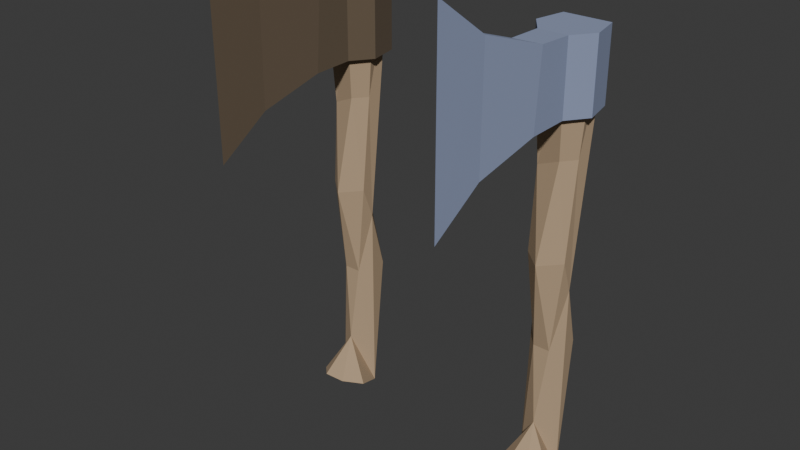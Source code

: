 # Source: WoddenAxe.blend  (saved by Blender 5.2.45; exported with 4.5.12 LTS)
import bpy
from mathutils import Matrix  # noqa: F401  (used for matrix-valued properties, if any)

bpy.ops.wm.read_factory_settings(use_empty=True)
scene = bpy.context.scene
scene.name = 'Scene'

# ---- collections
col_collection = bpy.data.collections.new('Collection'); scene.collection.children.link(col_collection)

# ---- materials (node trees are filled in below, after node groups)
mat_bois = bpy.data.materials.new('Bois')
mat_material_003 = bpy.data.materials.new('Material.003')
mat_material_002 = bpy.data.materials.new('Material.002')

# ---- material node trees
mat_bois.use_nodes = True; mat_bois.node_tree.nodes.clear()
_N = mat_bois.node_tree.nodes; _L = mat_bois.node_tree.links
n0 = _N.new('ShaderNodeBsdfPrincipled'); n0.name = 'Principled BSDF'; n0.location = (-200, 100)
n0.inputs[0].default_value = (0.4621, 0.3325, 0.2086, 1.0)
n0.inputs[2].default_value = 1.0
n0.inputs[10].default_value = 0.005
n1 = _N.new('ShaderNodeOutputMaterial'); n1.name = 'Material Output'; n1.location = (200, 100)
_L.new(n0.outputs[0], n1.inputs[0])
n1.is_active_output = True
mat_material_003.use_nodes = True; mat_material_003.node_tree.nodes.clear()
_N = mat_material_003.node_tree.nodes; _L = mat_material_003.node_tree.links
n0 = _N.new('ShaderNodeBsdfPrincipled'); n0.name = 'Principled BSDF'; n0.location = (-200, 100)
n0.inputs[0].default_value = (0.2623, 0.3095, 0.4621, 1.0)
n0.inputs[2].default_value = 1.0
n0.inputs[10].default_value = 0.005
n1 = _N.new('ShaderNodeOutputMaterial'); n1.name = 'Material Output'; n1.location = (200, 100)
_L.new(n0.outputs[0], n1.inputs[0])
n1.is_active_output = True
mat_material_002.use_nodes = True; mat_material_002.node_tree.nodes.clear()
_N = mat_material_002.node_tree.nodes; _L = mat_material_002.node_tree.links
n0 = _N.new('ShaderNodeBsdfPrincipled'); n0.name = 'Principled BSDF'; n0.location = (-200, 100)
n0.inputs[0].default_value = (0.1301, 0.09531, 0.06125, 1.0)
n0.inputs[2].default_value = 1.0
n0.inputs[10].default_value = 0.005
n1 = _N.new('ShaderNodeOutputMaterial'); n1.name = 'Material Output'; n1.location = (200, 100)
_L.new(n0.outputs[0], n1.inputs[0])
n1.is_active_output = True

# ---- world
world_world = bpy.data.worlds.new('World'); scene.world = world_world
world_world.use_nodes = True; world_world.node_tree.nodes.clear()
_N = world_world.node_tree.nodes; _L = world_world.node_tree.links
n0 = _N.new('ShaderNodeOutputWorld'); n0.name = 'World Output'; n0.location = (200, 100)
n1 = _N.new('ShaderNodeBackground'); n1.name = 'Background'; n1.location = (-200, 100)
n1.inputs[0].default_value = (0.05088, 0.05088, 0.05088, 1.0)
_L.new(n1.outputs[0], n0.inputs[0])
n0.is_active_output = True
world_world.color = (0.05088, 0.05088, 0.05088)
world_world.sun_shadow_jitter_overblur = 0.0

# ---- meshes
me_cylinder = bpy.data.meshes.new('Cylinder')
me_cylinder.from_pydata([(0.02256, -0.8941, -0.9218), (-0.6386, 0.8005, -1.019), (-1.833e-17, 0.5022, -0.005414), (0.7818, 0.8964, -0.5), (0.9749, -0.2225, 0.5), (0.9749, -0.734, 0.0), (0.911, -0.04035, -0.1743), (0.4339, -0.901, 0.5), (1.988e-08, -1.57, -0.00851), (0.4339, -0.6281, -0.5), (-0.8648, -0.5841, 0.4395), (-0.4339, -0.6281, -0.5), (-0.9749, -0.734, 0.0), (-0.903, -0.03563, -0.1725), (-0.5835, 1.112, -0.4943), (-0.803, 0.8353, 0.6643), (0.9676, -0.06741, -1.212), (1.409, -1.47, -1.148), (0.6835, -2.342, -1.114), (-0.4296, -2.397, -1.112), (-1.24, -1.603, -1.148), (-0.9799, -0.3455, -1.188), (1.134, 0.9438, 1.039), (1.438, -0.3282, 1.032), (0.6496, -1.349, 0.9982), (-0.6611, -1.332, 1.013), (-1.454, -0.3138, 1.013), (-1.154, 0.9177, 1.029)], [], [(15, 2, 13), (10, 12, 8), (8, 11, 9), (2, 22, 6), (15, 22, 2), (1, 16, 21), (0, 19, 18), (27, 22, 15), (14, 13, 2), (13, 12, 10, 15), (21, 0, 11, 13), (12, 13, 11, 8), (9, 0, 16, 6), (9, 11, 0), (7, 10, 8), (9, 6, 5, 8), (7, 8, 5, 4), (4, 5, 6, 22), (16, 3, 6), (3, 16, 1, 14), (3, 14, 2, 6), (15, 10, 26, 27), (10, 7, 24, 25), (25, 26, 10), (24, 7, 4, 23), (22, 23, 4), (1, 21, 13, 14), (17, 16, 0, 18), (19, 20, 21, 16, 17, 18), (20, 19, 0, 21), (26, 25, 24, 23, 22, 27)])
_uv = me_cylinder.uv_layers.new(name='UVMap')
_uv.uv.foreach_set('vector', [0.1263, 0.8823, 2.98e-08, 0.7579, 0.2011, 0.699, 0.3436, 0.875, 0.2857, 0.75, 0.5, 0.75, 0.5, 0.75, 0.4286, 0.625, 0.5714, 0.625, 1.0, 0.7579, 0.8571, 0.9829, 0.7975, 0.6978, 1.0, 0.9375, 0.8571, 0.9829, 1.0, 0.7579, 0.09588, 0.5, 2.98e-08, 0.5, 0.2305, 0.5, 0.496, 0.5, 0.4286, 0.5, 0.5714, 0.5, 1.0, 0.9933, 0.8571, 0.9829, 1.0, 0.9375, 0.09799, 0.625, 0.2011, 0.699, 2.98e-08, 0.7579, 0.2011, 0.699, 0.2857, 0.75, 0.3436, 0.875, 0.1263, 0.8823, 0.2305, 0.5, 0.496, 0.5, 0.4286, 0.625, 0.2011, 0.699, 0.2857, 0.75, 0.2011, 0.699, 0.4286, 0.625, 0.5, 0.75, 0.5714, 0.625, 0.496, 0.5, 0.7983, 0.5, 0.7975, 0.6978, 0.5714, 0.625, 0.4286, 0.625, 0.496, 0.5, 0.5714, 0.875, 0.3436, 0.875, 0.5, 0.75, 0.5714, 0.625, 0.7975, 0.6978, 0.7143, 0.75, 0.5, 0.75, 0.5714, 0.875, 0.5, 0.75, 0.7143, 0.75, 0.7143, 0.875, 0.7143, 0.875, 0.7143, 0.75, 0.7975, 0.6978, 0.8571, 0.9829, 0.7983, 0.5, 0.8571, 0.625, 0.7975, 0.6978, 0.8571, 0.625, 0.7983, 0.5, 1.0, 0.5, 1.0, 0.625, 0.8571, 0.625, 1.0, 0.625, 1.0, 0.7579, 0.7975, 0.6978, 0.1263, 0.8823, 0.3436, 0.875, 0.2857, 0.9758, 0.143, 0.9805, 0.3436, 0.875, 0.5714, 0.875, 0.5714, 0.9729, 0.4286, 0.9758, 0.4286, 0.9758, 0.2857, 0.9758, 0.3436, 0.875, 0.5714, 0.9729, 0.5714, 0.875, 0.7143, 0.875, 0.7143, 0.9793, 0.8571, 0.9829, 0.7143, 0.9793, 0.7143, 0.875, 0.09588, 0.5, 0.2305, 0.5, 0.2011, 0.699, 0.09799, 0.625, 0.7143, 0.5, 0.7983, 0.5, 0.496, 0.5, 0.5714, 0.5, 0.6517, 0.05958, 0.5212, 0.2157, 0.5763, 0.3959, 0.8718, 0.4176, 0.9787, 0.2157, 0.8474, 0.06063, 0.2857, 0.5, 0.4286, 0.5, 0.496, 0.5, 0.2305, 0.5, 0.01857, 0.1972, 0.147, 0.03613, 0.353, 0.03613, 0.4814, 0.1972, 0.4349, 0.3974, 0.06351, 0.3985])
me_cylinder.materials.append(mat_bois)
me_cylinder.update()
me_cube_001 = bpy.data.meshes.new('Cube.001')
me_cube_001.from_pydata([(0.01001, -1.004, -2.661), (-0.8144, 0.9657, -1.001), (-0.8144, 0.9657, 1.001), (-0.01001, -1.004, 2.661), (0.8144, 0.9657, -1.001), (0.8144, 0.9657, 1.001), (-1.041, 0.6571, -1.001), (-0.5081, 0.4514, -1.001), (-0.4613, 0.09069, -1.043), (-0.1396, -0.5064, -1.611), (-0.1431, -0.5181, 1.634), (-0.4752, 0.08267, 1.039), (-0.5081, 0.4514, 1.001), (-1.041, 0.6571, 1.001), (0.1431, -0.5181, -1.634), (0.4577, 0.0627, -1.05), (0.5081, 0.4514, -1.001), (1.041, 0.6571, -1.001), (1.041, 0.6571, 1.001), (0.5081, 0.4514, 1.001), (0.4765, 0.1094, 1.035), (0.1396, -0.5064, 1.611)], [], [(14, 0, 9), (10, 3, 21), (4, 1, 2, 5), (0, 14, 21, 3), (18, 5, 2, 13), (19, 18, 13, 12), (20, 19, 12, 11), (21, 20, 11, 10), (1, 6, 13, 2), (6, 1, 4, 17), (7, 6, 17, 16), (8, 7, 16, 15), (9, 8, 15, 14), (17, 4, 5, 18), (16, 17, 18, 19), (20, 15, 16, 19), (14, 15, 20, 21), (9, 0, 3, 10), (8, 9, 10, 11), (7, 8, 11, 12), (6, 7, 12, 13)])
_uv = me_cube_001.uv_layers.new(name='UVMap')
_uv.uv.foreach_set('vector', [0.375, 0.688, 0.2908, 0.75, 0.125, 0.6865, 0.875, 0.688, 0.7908, 0.75, 0.625, 0.6865, 0.375, 0.5, 0.375, 0.25, 0.625, 0.25, 0.625, 0.5, 0.2908, 0.75, 0.375, 0.688, 0.625, 0.6865, 0.7908, 0.75, 0.625, 0.5357, 0.625, 0.5, 0.875, 0.5, 0.875, 0.5357, 0.625, 0.5714, 0.625, 0.5357, 0.875, 0.5357, 0.875, 0.5714, 0.625, 0.611, 0.625, 0.5714, 0.875, 0.5714, 0.875, 0.613, 0.625, 0.6865, 0.625, 0.611, 0.875, 0.613, 0.875, 0.688, 0.375, 0.25, 0.375, 0.2143, 0.625, 0.2143, 0.625, 0.25, 0.125, 0.5357, 0.125, 0.5, 0.375, 0.5, 0.375, 0.5357, 0.125, 0.5714, 0.125, 0.5357, 0.375, 0.5357, 0.375, 0.5714, 0.125, 0.6133, 0.125, 0.5714, 0.375, 0.5714, 0.375, 0.6157, 0.125, 0.6865, 0.125, 0.6133, 0.375, 0.6157, 0.375, 0.688, 0.375, 0.5357, 0.375, 0.5, 0.625, 0.5, 0.625, 0.5357, 0.375, 0.5714, 0.375, 0.5357, 0.625, 0.5357, 0.625, 0.5714, 0.625, 0.611, 0.375, 0.6157, 0.375, 0.5714, 0.625, 0.5714, 0.375, 0.688, 0.375, 0.6157, 0.625, 0.611, 0.625, 0.6865, 0.375, 0.06346, 0.375, 0.0, 0.625, 0.0, 0.625, 0.06201, 0.375, 0.1367, 0.375, 0.06346, 0.625, 0.06201, 0.625, 0.137, 0.375, 0.1786, 0.375, 0.1367, 0.625, 0.137, 0.625, 0.1786, 0.375, 0.2143, 0.375, 0.1786, 0.625, 0.1786, 0.625, 0.2143])
me_cube_001.materials.append(mat_material_003)
me_cube_001.update()
me_cylinder_001 = bpy.data.meshes.new('Cylinder.001')
me_cylinder_001.from_pydata([(0.02256, -0.8941, -0.9218), (-0.6386, 0.8005, -1.019), (-1.833e-17, 0.5022, -0.005414), (0.7818, 0.8964, -0.5), (0.9749, -0.2225, 0.5), (0.9749, -0.734, 0.0), (0.911, -0.04035, -0.1743), (0.4339, -0.901, 0.5), (1.988e-08, -1.57, -0.00851), (0.4339, -0.6281, -0.5), (-0.8648, -0.5841, 0.4395), (-0.4339, -0.6281, -0.5), (-0.9749, -0.734, 0.0), (-0.903, -0.03563, -0.1725), (-0.5835, 1.112, -0.4943), (-0.803, 0.8353, 0.6643), (0.9676, -0.06741, -1.212), (1.409, -1.47, -1.148), (0.6835, -2.342, -1.114), (-0.4296, -2.397, -1.112), (-1.24, -1.603, -1.148), (-0.9799, -0.3455, -1.188), (1.134, 0.9438, 1.039), (1.438, -0.3282, 1.032), (0.6496, -1.349, 0.9982), (-0.6611, -1.332, 1.013), (-1.454, -0.3138, 1.013), (-1.154, 0.9177, 1.029)], [], [(15, 2, 13), (10, 12, 8), (8, 11, 9), (2, 22, 6), (15, 22, 2), (1, 16, 21), (0, 19, 18), (27, 22, 15), (14, 13, 2), (13, 12, 10, 15), (21, 0, 11, 13), (12, 13, 11, 8), (9, 0, 16, 6), (9, 11, 0), (7, 10, 8), (9, 6, 5, 8), (7, 8, 5, 4), (4, 5, 6, 22), (16, 3, 6), (3, 16, 1, 14), (3, 14, 2, 6), (15, 10, 26, 27), (10, 7, 24, 25), (25, 26, 10), (24, 7, 4, 23), (22, 23, 4), (1, 21, 13, 14), (17, 16, 0, 18), (19, 20, 21, 16, 17, 18), (20, 19, 0, 21), (26, 25, 24, 23, 22, 27)])
_uv = me_cylinder_001.uv_layers.new(name='UVMap')
_uv.uv.foreach_set('vector', [0.1263, 0.8823, 2.98e-08, 0.7579, 0.2011, 0.699, 0.3436, 0.875, 0.2857, 0.75, 0.5, 0.75, 0.5, 0.75, 0.4286, 0.625, 0.5714, 0.625, 1.0, 0.7579, 0.8571, 0.9829, 0.7975, 0.6978, 1.0, 0.9375, 0.8571, 0.9829, 1.0, 0.7579, 0.09588, 0.5, 2.98e-08, 0.5, 0.2305, 0.5, 0.496, 0.5, 0.4286, 0.5, 0.5714, 0.5, 1.0, 0.9933, 0.8571, 0.9829, 1.0, 0.9375, 0.09799, 0.625, 0.2011, 0.699, 2.98e-08, 0.7579, 0.2011, 0.699, 0.2857, 0.75, 0.3436, 0.875, 0.1263, 0.8823, 0.2305, 0.5, 0.496, 0.5, 0.4286, 0.625, 0.2011, 0.699, 0.2857, 0.75, 0.2011, 0.699, 0.4286, 0.625, 0.5, 0.75, 0.5714, 0.625, 0.496, 0.5, 0.7983, 0.5, 0.7975, 0.6978, 0.5714, 0.625, 0.4286, 0.625, 0.496, 0.5, 0.5714, 0.875, 0.3436, 0.875, 0.5, 0.75, 0.5714, 0.625, 0.7975, 0.6978, 0.7143, 0.75, 0.5, 0.75, 0.5714, 0.875, 0.5, 0.75, 0.7143, 0.75, 0.7143, 0.875, 0.7143, 0.875, 0.7143, 0.75, 0.7975, 0.6978, 0.8571, 0.9829, 0.7983, 0.5, 0.8571, 0.625, 0.7975, 0.6978, 0.8571, 0.625, 0.7983, 0.5, 1.0, 0.5, 1.0, 0.625, 0.8571, 0.625, 1.0, 0.625, 1.0, 0.7579, 0.7975, 0.6978, 0.1263, 0.8823, 0.3436, 0.875, 0.2857, 0.9758, 0.143, 0.9805, 0.3436, 0.875, 0.5714, 0.875, 0.5714, 0.9729, 0.4286, 0.9758, 0.4286, 0.9758, 0.2857, 0.9758, 0.3436, 0.875, 0.5714, 0.9729, 0.5714, 0.875, 0.7143, 0.875, 0.7143, 0.9793, 0.8571, 0.9829, 0.7143, 0.9793, 0.7143, 0.875, 0.09588, 0.5, 0.2305, 0.5, 0.2011, 0.699, 0.09799, 0.625, 0.7143, 0.5, 0.7983, 0.5, 0.496, 0.5, 0.5714, 0.5, 0.6517, 0.05958, 0.5212, 0.2157, 0.5763, 0.3959, 0.8718, 0.4176, 0.9787, 0.2157, 0.8474, 0.06063, 0.2857, 0.5, 0.4286, 0.5, 0.496, 0.5, 0.2305, 0.5, 0.01857, 0.1972, 0.147, 0.03613, 0.353, 0.03613, 0.4814, 0.1972, 0.4349, 0.3974, 0.06351, 0.3985])
me_cylinder_001.materials.append(mat_bois)
me_cylinder_001.update()
me_cube_002 = bpy.data.meshes.new('Cube.002')
me_cube_002.from_pydata([(0.01001, -1.004, -2.661), (-0.8144, 0.9657, -1.001), (-0.8144, 0.9657, 1.001), (-0.01001, -1.004, 2.661), (0.8144, 0.9657, -1.001), (0.8144, 0.9657, 1.001), (-1.041, 0.6571, -1.001), (-0.5081, 0.4514, -1.001), (-0.4613, 0.09069, -1.043), (-0.1396, -0.5064, -1.611), (-0.1431, -0.5181, 1.634), (-0.4752, 0.08267, 1.039), (-0.5081, 0.4514, 1.001), (-1.041, 0.6571, 1.001), (0.1431, -0.5181, -1.634), (0.4577, 0.0627, -1.05), (0.5081, 0.4514, -1.001), (1.041, 0.6571, -1.001), (1.041, 0.6571, 1.001), (0.5081, 0.4514, 1.001), (0.4765, 0.1094, 1.035), (0.1396, -0.5064, 1.611)], [], [(14, 0, 9), (10, 3, 21), (4, 1, 2, 5), (0, 14, 21, 3), (18, 5, 2, 13), (19, 18, 13, 12), (20, 19, 12, 11), (21, 20, 11, 10), (1, 6, 13, 2), (6, 1, 4, 17), (7, 6, 17, 16), (8, 7, 16, 15), (9, 8, 15, 14), (17, 4, 5, 18), (16, 17, 18, 19), (20, 15, 16, 19), (14, 15, 20, 21), (9, 0, 3, 10), (8, 9, 10, 11), (7, 8, 11, 12), (6, 7, 12, 13)])
_uv = me_cube_002.uv_layers.new(name='UVMap')
_uv.uv.foreach_set('vector', [0.375, 0.688, 0.2908, 0.75, 0.125, 0.6865, 0.875, 0.688, 0.7908, 0.75, 0.625, 0.6865, 0.375, 0.5, 0.375, 0.25, 0.625, 0.25, 0.625, 0.5, 0.2908, 0.75, 0.375, 0.688, 0.625, 0.6865, 0.7908, 0.75, 0.625, 0.5357, 0.625, 0.5, 0.875, 0.5, 0.875, 0.5357, 0.625, 0.5714, 0.625, 0.5357, 0.875, 0.5357, 0.875, 0.5714, 0.625, 0.611, 0.625, 0.5714, 0.875, 0.5714, 0.875, 0.613, 0.625, 0.6865, 0.625, 0.611, 0.875, 0.613, 0.875, 0.688, 0.375, 0.25, 0.375, 0.2143, 0.625, 0.2143, 0.625, 0.25, 0.125, 0.5357, 0.125, 0.5, 0.375, 0.5, 0.375, 0.5357, 0.125, 0.5714, 0.125, 0.5357, 0.375, 0.5357, 0.375, 0.5714, 0.125, 0.6133, 0.125, 0.5714, 0.375, 0.5714, 0.375, 0.6157, 0.125, 0.6865, 0.125, 0.6133, 0.375, 0.6157, 0.375, 0.688, 0.375, 0.5357, 0.375, 0.5, 0.625, 0.5, 0.625, 0.5357, 0.375, 0.5714, 0.375, 0.5357, 0.625, 0.5357, 0.625, 0.5714, 0.625, 0.611, 0.375, 0.6157, 0.375, 0.5714, 0.625, 0.5714, 0.375, 0.688, 0.375, 0.6157, 0.625, 0.611, 0.625, 0.6865, 0.375, 0.06346, 0.375, 0.0, 0.625, 0.0, 0.625, 0.06201, 0.375, 0.1367, 0.375, 0.06346, 0.625, 0.06201, 0.625, 0.137, 0.375, 0.1786, 0.375, 0.1367, 0.625, 0.137, 0.625, 0.1786, 0.375, 0.2143, 0.375, 0.1786, 0.625, 0.1786, 0.625, 0.2143])
me_cube_002.materials.append(mat_material_002)
me_cube_002.update()

# ---- objects
ob_cylinder = bpy.data.objects.new('Cylinder', me_cylinder)
ob_cube = bpy.data.objects.new('Cube', me_cube_001)
ob_cylinder_001 = bpy.data.objects.new('Cylinder.001', me_cylinder_001)
ob_cube_001 = bpy.data.objects.new('Cube.001', me_cube_002)

# ---- transforms, parenting, visibility, modifiers, constraints
ob_cylinder.location = (0.0, 0.0, 0.0)
ob_cylinder.scale = (0.04616, 0.04734, 0.45)
ob_cube.location = (0.0, -0.1731, 0.4056)
ob_cube.scale = (0.06691, 0.239, 0.08423)
ob_cylinder_001.location = (-0.5489, 0.0, 0.0)
ob_cylinder_001.scale = (0.04616, 0.04734, 0.45)
ob_cube_001.location = (-0.5489, -0.1731, 0.4056)
ob_cube_001.scale = (0.06691, 0.239, 0.08423)

# ---- collection membership
col_collection.objects.link(ob_cylinder)
col_collection.objects.link(ob_cube)
col_collection.objects.link(ob_cylinder_001)
col_collection.objects.link(ob_cube_001)

# ---- scene / render settings (as saved in the file)
scene.frame_start = 1; scene.frame_end = 250; scene.frame_set(1)
scene.render.engine = 'BLENDER_EEVEE_NEXT'
scene.render.bake_bias = 0.0
scene.render.bake_samples = 0
scene.render.compositor_device = 'GPU'
scene.eevee.use_volume_custom_range = False
scene.eevee.fast_gi_thickness_near = 0.1
scene.eevee.fast_gi_thickness_far = 0.0
scene.eevee.ray_tracing_options.screen_trace_thickness = 0.1
bpy.context.view_layer.update()

# ---- added for rendering (the .blend has no active camera and no usable light): camera, sun
cam_auto = bpy.data.cameras.new('AutoCamera')
cam_auto.lens = 50.0
cam_auto.sensor_width = 36.0
cam_auto.clip_end = 1000.0
ob_auto_camera = bpy.data.objects.new('AutoCamera', cam_auto)
scene.collection.objects.link(ob_auto_camera)
ob_auto_camera.location = (1.05888, -1.77767, 1.10878)
ob_auto_camera.rotation_euler = (1.09748, -7.21219e-08, 0.694738)
scene.camera = ob_auto_camera
light_auto_sun = bpy.data.lights.new('AutoSun', 'SUN')
light_auto_sun.energy = 3.0
light_auto_sun.angle = 0.0523599
ob_auto_sun = bpy.data.objects.new('AutoSun', light_auto_sun)
scene.collection.objects.link(ob_auto_sun)
ob_auto_sun.rotation_euler = (0.872665, 0.174533, 0.523599)
bpy.context.view_layer.update()
